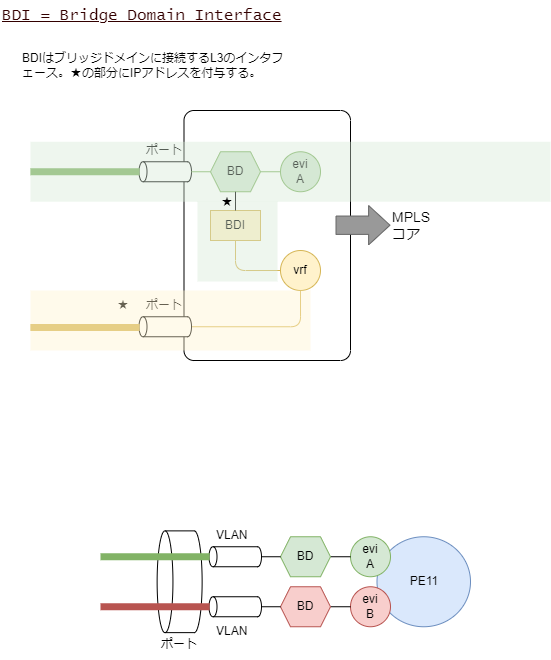

The diagram above was exported from draw.io. Its source (the exported page's mxGraphModel, read from the mxfile embedded in the PNG):
<mxGraphModel dx="831" dy="525" grid="1" gridSize="10" guides="1" tooltips="1" connect="1" arrows="1" fold="1" page="1" pageScale="1" pageWidth="1169" pageHeight="1654" math="0" shadow="0">
  <root>
    <mxCell id="0" />
    <mxCell id="1" parent="0" />
    <mxCell id="261" value="" style="rounded=1;whiteSpace=wrap;html=1;arcSize=6;" vertex="1" parent="1">
      <mxGeometry x="203.5" y="120" width="166.5" height="250" as="geometry" />
    </mxCell>
    <mxCell id="81" value="&lt;u&gt;BDI = Bridge Domain Interface&lt;/u&gt;" style="text;html=1;align=left;verticalAlign=middle;resizable=0;points=[];autosize=1;strokeColor=none;fillColor=none;fontSize=16;fontFamily=Lucida Console;fontColor=#330000;" parent="1" vertex="1">
      <mxGeometry x="20" y="10" width="300" height="30" as="geometry" />
    </mxCell>
    <mxCell id="212" value="BDIはブリッジドメインに接続するL3のインタフェース。★の部分にIPアドレスを付与する。" style="text;html=1;strokeColor=none;fillColor=none;align=left;verticalAlign=middle;whiteSpace=wrap;rounded=0;" parent="1" vertex="1">
      <mxGeometry x="40" y="60" width="270" height="30" as="geometry" />
    </mxCell>
    <mxCell id="214" value="evi&lt;br&gt;A" style="ellipse;whiteSpace=wrap;html=1;fillColor=#d5e8d4;strokeColor=#82b366;" parent="1" vertex="1">
      <mxGeometry x="300" y="161.25" width="40" height="40" as="geometry" />
    </mxCell>
    <mxCell id="215" value="" style="endArrow=none;html=1;entryX=0;entryY=0.5;entryDx=0;entryDy=0;fillColor=#d5e8d4;strokeColor=#82b366;" parent="1" target="214" edge="1">
      <mxGeometry width="50" height="50" relative="1" as="geometry">
        <mxPoint x="268.5" y="181.25" as="sourcePoint" />
        <mxPoint x="827.0000000000011" y="196.25" as="targetPoint" />
      </mxGeometry>
    </mxCell>
    <mxCell id="219" value="BD" style="shape=hexagon;perimeter=hexagonPerimeter2;whiteSpace=wrap;html=1;fixedSize=1;size=10;fillColor=#d5e8d4;strokeColor=#82b366;" parent="1" vertex="1">
      <mxGeometry x="230" y="161.25" width="50" height="40" as="geometry" />
    </mxCell>
    <mxCell id="222" value="" style="shape=cylinder3;whiteSpace=wrap;html=1;boundedLbl=1;backgroundOutline=1;size=3.9999667926209668;rotation=-90;" parent="1" vertex="1">
      <mxGeometry x="174.75" y="155" width="20" height="52.5" as="geometry" />
    </mxCell>
    <mxCell id="223" value="" style="endArrow=none;html=1;entryX=0;entryY=0.5;entryDx=0;entryDy=0;exitX=0.5;exitY=1;exitDx=0;exitDy=0;exitPerimeter=0;fillColor=#d5e8d4;strokeColor=#82b366;" parent="1" source="222" target="219" edge="1">
      <mxGeometry width="50" height="50" relative="1" as="geometry">
        <mxPoint x="220" y="181.25" as="sourcePoint" />
        <mxPoint x="363.4999999999999" y="191.25" as="targetPoint" />
      </mxGeometry>
    </mxCell>
    <mxCell id="229" value="ポート" style="text;html=1;strokeColor=none;fillColor=none;align=left;verticalAlign=middle;whiteSpace=wrap;rounded=0;" parent="1" vertex="1">
      <mxGeometry x="163.5" y="145" width="40" height="30" as="geometry" />
    </mxCell>
    <mxCell id="233" value="" style="endArrow=none;html=1;strokeWidth=7;fillColor=#d5e8d4;strokeColor=#82b366;" parent="1" edge="1">
      <mxGeometry width="50" height="50" relative="1" as="geometry">
        <mxPoint x="50" y="181.25" as="sourcePoint" />
        <mxPoint x="159.13" y="181.25" as="targetPoint" />
      </mxGeometry>
    </mxCell>
    <mxCell id="235" value="PE11" style="ellipse;whiteSpace=wrap;html=1;fillColor=#dae8fc;strokeColor=#6c8ebf;" vertex="1" parent="1">
      <mxGeometry x="396.5" y="546.25" width="93.5" height="90" as="geometry" />
    </mxCell>
    <mxCell id="236" value="evi&lt;br&gt;A" style="ellipse;whiteSpace=wrap;html=1;fillColor=#d5e8d4;strokeColor=#82b366;" vertex="1" parent="1">
      <mxGeometry x="370" y="546.25" width="40" height="40" as="geometry" />
    </mxCell>
    <mxCell id="237" value="" style="endArrow=none;html=1;entryX=0;entryY=0.5;entryDx=0;entryDy=0;" edge="1" target="236" parent="1">
      <mxGeometry width="50" height="50" relative="1" as="geometry">
        <mxPoint x="338.5" y="566.25" as="sourcePoint" />
        <mxPoint x="897.0000000000011" y="581.25" as="targetPoint" />
      </mxGeometry>
    </mxCell>
    <mxCell id="238" value="evi&lt;br&gt;B" style="ellipse;whiteSpace=wrap;html=1;fillColor=#f8cecc;strokeColor=#b85450;" vertex="1" parent="1">
      <mxGeometry x="370" y="596.25" width="40" height="40" as="geometry" />
    </mxCell>
    <mxCell id="239" value="" style="endArrow=none;html=1;entryX=0;entryY=0.5;entryDx=0;entryDy=0;exitX=1;exitY=0.5;exitDx=0;exitDy=0;" edge="1" source="241" target="238" parent="1">
      <mxGeometry width="50" height="50" relative="1" as="geometry">
        <mxPoint x="338.5" y="601.25" as="sourcePoint" />
        <mxPoint x="897.0000000000011" y="616.25" as="targetPoint" />
      </mxGeometry>
    </mxCell>
    <mxCell id="240" value="BD" style="shape=hexagon;perimeter=hexagonPerimeter2;whiteSpace=wrap;html=1;fixedSize=1;size=10;fillColor=#d5e8d4;strokeColor=#82b366;" vertex="1" parent="1">
      <mxGeometry x="300" y="546.25" width="50" height="40" as="geometry" />
    </mxCell>
    <mxCell id="241" value="BD" style="shape=hexagon;perimeter=hexagonPerimeter2;whiteSpace=wrap;html=1;fixedSize=1;size=10;fillColor=#f8cecc;strokeColor=#b85450;" vertex="1" parent="1">
      <mxGeometry x="300" y="596.25" width="50" height="40" as="geometry" />
    </mxCell>
    <mxCell id="242" value="" style="shape=cylinder3;whiteSpace=wrap;html=1;boundedLbl=1;backgroundOutline=1;size=3.9999667926209668;rotation=-90;" vertex="1" parent="1">
      <mxGeometry x="244.75" y="540" width="20" height="52.5" as="geometry" />
    </mxCell>
    <mxCell id="243" value="" style="endArrow=none;html=1;entryX=0;entryY=0.5;entryDx=0;entryDy=0;exitX=0.5;exitY=1;exitDx=0;exitDy=0;exitPerimeter=0;" edge="1" source="242" target="240" parent="1">
      <mxGeometry width="50" height="50" relative="1" as="geometry">
        <mxPoint x="290" y="566.25" as="sourcePoint" />
        <mxPoint x="433.4999999999999" y="576.25" as="targetPoint" />
      </mxGeometry>
    </mxCell>
    <mxCell id="244" value="" style="shape=cylinder3;whiteSpace=wrap;html=1;boundedLbl=1;backgroundOutline=1;size=7.904761904761813;rotation=-90;" vertex="1" parent="1">
      <mxGeometry x="148.25" y="568.75" width="101.75" height="45" as="geometry" />
    </mxCell>
    <mxCell id="245" value="" style="shape=cylinder3;whiteSpace=wrap;html=1;boundedLbl=1;backgroundOutline=1;size=3.9999667926209668;rotation=-90;" vertex="1" parent="1">
      <mxGeometry x="244.75" y="590" width="20" height="52.5" as="geometry" />
    </mxCell>
    <mxCell id="246" value="" style="endArrow=none;html=1;entryX=0;entryY=0.5;entryDx=0;entryDy=0;exitX=0.5;exitY=1;exitDx=0;exitDy=0;exitPerimeter=0;" edge="1" source="245" target="241" parent="1">
      <mxGeometry width="50" height="50" relative="1" as="geometry">
        <mxPoint x="290" y="616.25" as="sourcePoint" />
        <mxPoint x="300" y="616.25" as="targetPoint" />
      </mxGeometry>
    </mxCell>
    <mxCell id="247" value="VLAN" style="text;html=1;strokeColor=none;fillColor=none;align=left;verticalAlign=middle;whiteSpace=wrap;rounded=0;" vertex="1" parent="1">
      <mxGeometry x="233.5" y="530" width="40" height="30" as="geometry" />
    </mxCell>
    <mxCell id="248" value="VLAN" style="text;html=1;strokeColor=none;fillColor=none;align=left;verticalAlign=middle;whiteSpace=wrap;rounded=0;" vertex="1" parent="1">
      <mxGeometry x="233.5" y="626.25" width="40" height="30" as="geometry" />
    </mxCell>
    <mxCell id="249" value="ポート" style="text;html=1;strokeColor=none;fillColor=none;align=left;verticalAlign=middle;whiteSpace=wrap;rounded=0;" vertex="1" parent="1">
      <mxGeometry x="179.13" y="638.75" width="40" height="30" as="geometry" />
    </mxCell>
    <mxCell id="250" value="" style="endArrow=none;html=1;strokeWidth=7;fillColor=#d5e8d4;strokeColor=#82b366;" edge="1" parent="1">
      <mxGeometry width="50" height="50" relative="1" as="geometry">
        <mxPoint x="120" y="566.25" as="sourcePoint" />
        <mxPoint x="229.1300000000001" y="566.25" as="targetPoint" />
      </mxGeometry>
    </mxCell>
    <mxCell id="251" value="" style="endArrow=none;html=1;strokeWidth=7;fillColor=#f8cecc;strokeColor=#b85450;" edge="1" parent="1">
      <mxGeometry width="50" height="50" relative="1" as="geometry">
        <mxPoint x="120" y="616.25" as="sourcePoint" />
        <mxPoint x="229.1300000000001" y="616.25" as="targetPoint" />
      </mxGeometry>
    </mxCell>
    <mxCell id="252" value="vrf" style="ellipse;whiteSpace=wrap;html=1;fillColor=#fff2cc;strokeColor=#d6b656;" vertex="1" parent="1">
      <mxGeometry x="300" y="260" width="40" height="40" as="geometry" />
    </mxCell>
    <mxCell id="253" value="BDI" style="rounded=0;whiteSpace=wrap;html=1;fillColor=#fff2cc;strokeColor=#d6b656;" vertex="1" parent="1">
      <mxGeometry x="230" y="220" width="50" height="30" as="geometry" />
    </mxCell>
    <mxCell id="255" value="" style="endArrow=none;html=1;exitX=0.5;exitY=1;exitDx=0;exitDy=0;" edge="1" parent="1" source="219" target="253">
      <mxGeometry width="50" height="50" relative="1" as="geometry">
        <mxPoint x="260" y="205" as="sourcePoint" />
        <mxPoint x="310" y="245" as="targetPoint" />
      </mxGeometry>
    </mxCell>
    <mxCell id="259" style="edgeStyle=orthogonalEdgeStyle;html=1;entryX=0.5;entryY=1;entryDx=0;entryDy=0;endArrow=none;endFill=0;fillColor=#fff2cc;strokeColor=#d6b656;" edge="1" parent="1" source="256" target="252">
      <mxGeometry relative="1" as="geometry" />
    </mxCell>
    <mxCell id="256" value="" style="shape=cylinder3;whiteSpace=wrap;html=1;boundedLbl=1;backgroundOutline=1;size=3.9999667926209668;rotation=-90;" vertex="1" parent="1">
      <mxGeometry x="174.75" y="310" width="20" height="52.5" as="geometry" />
    </mxCell>
    <mxCell id="257" value="ポート" style="text;html=1;strokeColor=none;fillColor=none;align=left;verticalAlign=middle;whiteSpace=wrap;rounded=0;" vertex="1" parent="1">
      <mxGeometry x="163.5" y="300" width="40" height="30" as="geometry" />
    </mxCell>
    <mxCell id="260" value="" style="endArrow=none;html=1;strokeWidth=7;fillColor=#fff2cc;strokeColor=#d6b656;" edge="1" parent="1">
      <mxGeometry width="50" height="50" relative="1" as="geometry">
        <mxPoint x="50" y="337" as="sourcePoint" />
        <mxPoint x="159.13" y="337" as="targetPoint" />
      </mxGeometry>
    </mxCell>
    <mxCell id="262" value="" style="shape=flexArrow;endArrow=classic;html=1;fillColor=#999999;strokeColor=#666666;width=18.333333333333332;endSize=6.797222222222222;" edge="1" parent="1">
      <mxGeometry width="50" height="50" relative="1" as="geometry">
        <mxPoint x="355" y="234.71" as="sourcePoint" />
        <mxPoint x="410" y="234.71" as="targetPoint" />
      </mxGeometry>
    </mxCell>
    <mxCell id="263" value="MPLSコア" style="text;html=1;strokeColor=none;fillColor=none;align=left;verticalAlign=middle;whiteSpace=wrap;rounded=0;fontSize=14;" vertex="1" parent="1">
      <mxGeometry x="410" y="220" width="40" height="30" as="geometry" />
    </mxCell>
    <mxCell id="264" style="edgeStyle=orthogonalEdgeStyle;html=1;entryX=0;entryY=0.5;entryDx=0;entryDy=0;endArrow=none;endFill=0;fillColor=#fff2cc;strokeColor=#d6b656;exitX=0.5;exitY=1;exitDx=0;exitDy=0;" edge="1" parent="1" source="253" target="252">
      <mxGeometry relative="1" as="geometry">
        <mxPoint x="221" y="376.2513860288294" as="sourcePoint" />
        <mxPoint x="330" y="330" as="targetPoint" />
      </mxGeometry>
    </mxCell>
    <mxCell id="267" value="★" style="text;html=1;strokeColor=none;fillColor=none;align=left;verticalAlign=middle;whiteSpace=wrap;rounded=0;" vertex="1" parent="1">
      <mxGeometry x="134.75" y="300" width="40" height="30" as="geometry" />
    </mxCell>
    <mxCell id="268" value="" style="rounded=0;whiteSpace=wrap;html=1;fontSize=14;fillColor=#d5e8d4;strokeColor=none;opacity=40;" vertex="1" parent="1">
      <mxGeometry x="50" y="151.25" width="520" height="60" as="geometry" />
    </mxCell>
    <mxCell id="269" value="" style="rounded=0;whiteSpace=wrap;html=1;fontSize=14;fillColor=#d5e8d4;strokeColor=none;opacity=40;" vertex="1" parent="1">
      <mxGeometry x="217" y="211" width="80" height="80" as="geometry" />
    </mxCell>
    <mxCell id="270" value="" style="rounded=0;whiteSpace=wrap;html=1;fontSize=14;fillColor=#fff2cc;strokeColor=none;opacity=40;" vertex="1" parent="1">
      <mxGeometry x="50" y="300" width="280" height="60" as="geometry" />
    </mxCell>
    <mxCell id="271" value="★" style="text;html=1;strokeColor=none;fillColor=none;align=left;verticalAlign=middle;whiteSpace=wrap;rounded=0;" vertex="1" parent="1">
      <mxGeometry x="239" y="197.25" width="40" height="30" as="geometry" />
    </mxCell>
  </root>
</mxGraphModel>